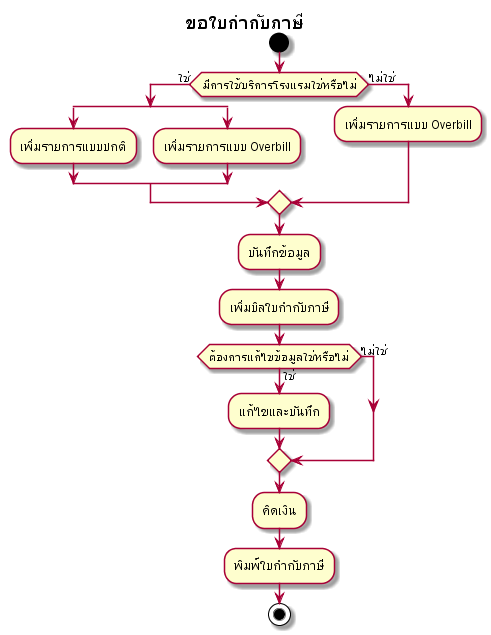

The diagram above was rendered by PlantUML. Its source (embedded in the PNG):
@startuml
start

title ขอใบกำกับภาษี 

if(มีการใช้บริการโรงแรมใช่หรือไม่) then(ใช่)

split
 :เพิ่มรายการแบบปกติ;
split again
 :เพิ่มรายการแบบ Overbill;
end split

else(ไม่ใช่)
:เพิ่มรายการแบบ Overbill;
endif

:บันทึกข้อมูล;
:เพิ่มบิลใบกำกับภาษี;

if(ต้องการแก้ไขข้อมูลใช่หรือไม่) then(ใช่)
:แก้ไขและบันทึก;
else(ไม่ใช่)
endif

:คิดเงิน;
:พิมพ์ใบกำกับภาษี;

stop
@enduml